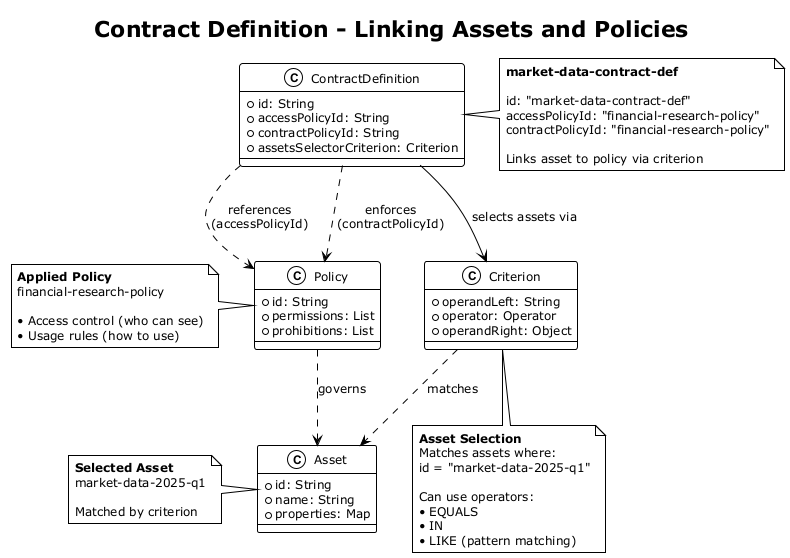

The diagram above was rendered by PlantUML. Its source (embedded in the PNG):
@startuml contract-definition
!theme plain
skinparam backgroundColor white
skinparam shadowing false
skinparam defaultFontSize 12

title Contract Definition - Linking Assets and Policies

class ContractDefinition {
  +id: String
  +accessPolicyId: String
  +contractPolicyId: String
  +assetsSelectorCriterion: Criterion
}

class Criterion {
  +operandLeft: String
  +operator: Operator
  +operandRight: Object
}

class Asset {
  +id: String
  +name: String
  +properties: Map
}

class Policy {
  +id: String
  +permissions: List
  +prohibitions: List
}

ContractDefinition --> Criterion : selects assets via
ContractDefinition ..> Policy : references\n(accessPolicyId)
ContractDefinition ..> Policy : enforces\n(contractPolicyId)
Criterion ..> Asset : matches
Policy ..> Asset : governs

note right of ContractDefinition
  <b>market-data-contract-def</b>
  
  id: "market-data-contract-def"
  accessPolicyId: "financial-research-policy"
  contractPolicyId: "financial-research-policy"
  
  Links asset to policy via criterion
end note

note bottom of Criterion
  <b>Asset Selection</b>
  Matches assets where:
  id = "market-data-2025-q1"
  
  Can use operators:
  • EQUALS
  • IN
  • LIKE (pattern matching)
end note

note left of Asset
  <b>Selected Asset</b>
  market-data-2025-q1
  
  Matched by criterion
end note

note left of Policy
  <b>Applied Policy</b>
  financial-research-policy
  
  • Access control (who can see)
  • Usage rules (how to use)
end note

@enduml